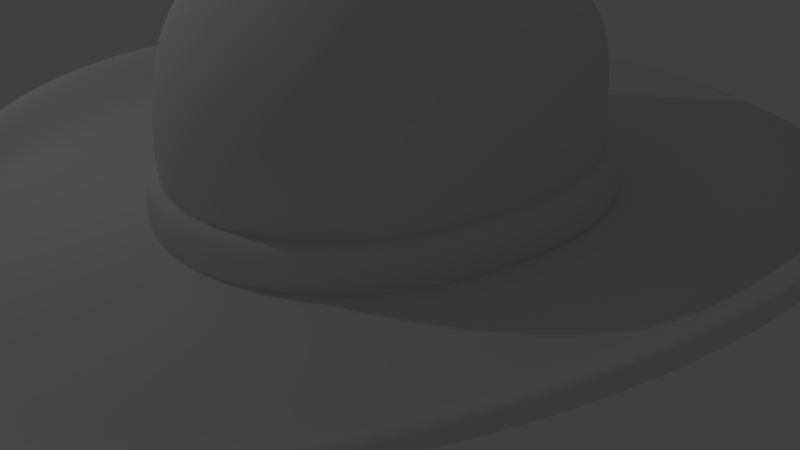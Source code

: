 # Source: cowboy_hat1.blend  (saved by Blender 2.78.0; exported with 4.5.12 LTS)
import bpy
from mathutils import Matrix  # noqa: F401  (used for matrix-valued properties, if any)

bpy.ops.wm.read_factory_settings(use_empty=True)
scene = bpy.context.scene
scene.name = 'Scene'

# ---- collections
col_collection_1 = bpy.data.collections.new('Collection 1'); scene.collection.children.link(col_collection_1)
col_collection_2 = bpy.data.collections.new('Collection 2'); scene.collection.children.link(col_collection_2)
col_collection_2.hide_render = True
col_collection_2.hide_viewport = True

# ---- materials (node trees are filled in below, after node groups)
mat_material = bpy.data.materials.new('Material')
mat_material.alpha_threshold = 0.0
mat_material.use_transparent_shadow = False
mat_material.roughness = 0.5
mat_material.specular_intensity = 0.0
mat_material.line_color = (0.0, 0.0, 0.0, 1.0)

# ---- material node trees

# ---- world
world_world = bpy.data.worlds.new('World'); scene.world = world_world
world_world.color = (0.05088, 0.05088, 0.05088)
world_world.use_sun_shadow = False
world_world.sun_shadow_jitter_overblur = 0.0
world_world.cycles.sampling_method = 'NONE'
world_world.cycles.sample_map_resolution = 256

# ---- cameras
cam_camera = bpy.data.cameras.new('Camera')
cam_camera.clip_end = 100.0
cam_camera.lens = 35.0
cam_camera.sensor_width = 32.0
cam_camera.sensor_height = 18.0
cam_camera.ortho_scale = 7.314
cam_camera.dof.focus_distance = 0.0
cam_camera.dof.aperture_fstop = 128.0

# ---- lights
light_lamp = bpy.data.lights.new('Lamp', 'POINT')
light_lamp.transmission_factor = 0.0
light_lamp.cutoff_distance = 30.0
light_lamp.energy = 100.0
light_lamp.shadow_buffer_clip_start = 1.001
light_lamp.shadow_soft_size = 0.1
light_lamp.shadow_maximum_resolution = 0.006
light_lamp.use_absolute_resolution = True
light_lamp.cycles.use_multiple_importance_sampling = False

# ---- meshes
me_cube = bpy.data.meshes.new('Cube')
me_cube.from_pydata([(-1.957, -1.5, 1.431), (-1.886, -1.482, 2.698), (-2.066, 2.077, 1.531), (-2.066, 2.034, 2.827), (-0.01649, 3.04, 1.545), (-0.01649, 2.976, 2.965), (-0.01541, -2.633, 1.407), (0.004052, -2.566, 2.764), (-2.43, 0.2289, 1.471), (-1.957, -1.5, 1.717), (-2.283, 0.2289, 2.813), (-2.066, 2.077, 1.717), (-1.149, 2.785, 1.498), (-1.125, -2.259, 2.764), (-1.045, 2.785, 2.853), (-1.125, -2.327, 1.426), (-0.00263, 0.1262, 4.457), (0.004052, -2.704, 1.783), (-0.01649, 3.04, 1.783), (-1.119, 2.785, 1.783), (-0.9809, 0.1262, 4.28), (-1.125, -2.397, 1.783), (-2.444, 0.2289, 1.783), (-2.279, -0.5809, 1.469), (0.0007108, -1.284, 4.213), (-2.175, -0.5809, 2.741), (-0.9886, -1.156, 4.075), (-2.279, -0.5809, 1.75), (-2.283, 1.017, 2.891), (-2.416, 1.017, 1.497), (-0.02209, 1.71, 4.077), (-0.9731, 1.584, 4.043), (-2.416, 1.017, 1.75), (-1.614, -1.391, 3.337), (-1.708, 1.82, 3.339), (-1.898, 0.9523, 3.563), (-1.969, 0.1523, 3.649), (-1.898, -0.5853, 3.589), (-1.007, 2.252, 3.451), (-1.017, -1.721, 3.562), (-0.001377, -1.944, 3.634), (-0.01956, 2.417, 3.523), (-0.9767, 0.9611, 4.226), (-0.02209, 0.9545, 4.404), (-0.9857, -0.5741, 4.277), (-0.0006642, -0.6132, 4.435), (-1.957, -1.5, 1.431), (-2.066, 2.077, 1.531), (-0.01649, 3.04, 1.545), (-0.006385, -2.633, 1.407), (-2.43, 0.2289, 1.471), (-1.149, 2.785, 1.498), (-1.125, -2.327, 1.426), (-2.279, -0.5809, 1.469), (-2.416, 1.017, 1.497), (-1.957, -1.5, 0.8148), (-2.066, 2.077, 0.9145), (-0.01649, 3.04, 0.9285), (-0.01541, -2.633, 0.7908), (-2.43, 0.2289, 0.8545), (-1.149, 2.785, 0.881), (-1.125, -2.327, 0.8091), (-2.279, -0.5809, 0.8529), (-2.416, 1.017, 0.8802), (-2.164, -1.611, 1.431), (-2.245, 2.244, 1.531), (0.0002976, 3.221, 1.545), (0.01365, -2.815, 1.407), (-2.71, 0.2147, 1.471), (-1.192, 3.011, 1.498), (-1.227, -2.526, 1.426), (-2.548, -0.6402, 1.469), (-2.681, 1.109, 1.497), (-2.164, -1.611, 0.8148), (-2.245, 2.244, 0.9145), (0.0002976, 3.221, 0.9285), (-0.00581, -2.815, 0.7908), (-2.71, 0.2147, 0.8545), (-1.192, 3.011, 0.881), (-1.227, -2.526, 0.8091), (-2.548, -0.6402, 0.8529), (-2.681, 1.109, 0.8802), (-5.019, 0.3563, 1.644), (-2.06, -4.894, 0.8037), (-2.057, 5.173, 1.169), (0.01287, 0.3651, 1.013), (0.005048, 5.666, 1.171), (-0.002775, -5.322, 0.5599), (-3.782, -3.328, 1.338), (-3.948, 3.636, 1.43), (-2.15, 0.3651, 1.0), (-3.593, 0.3651, 1.014), (-1.069, 0.3651, 1.0), (-2.15, 2.665, 1.0), (-2.15, -2.178, 0.9388), (-4.699, -1.681, 1.576), (-0.9449, -5.274, 0.6208), (-0.9315, 5.598, 1.167), (0.01287, 3.038, 1.0), (0.01287, -2.184, 0.9831), (-3.168, 4.503, 1.223), (-2.89, -4.292, 1.019), (-4.752, 1.995, 1.581), (-1.069, -2.321, 0.9453), (-1.069, 2.852, 1.0), (-3.39, 2.323, 1.014), (-3.268, -1.726, 0.9714), (-4.943, -0.6045, 1.623), (-3.598, 4.086, 1.319), (-3.324, -3.89, 1.194), (-4.379, 2.934, 1.516), (-4.443, 0.3651, 1.138), (-4.25, -2.619, 1.447), (-4.937, 1.185, 1.651), (-3.557, 1.344, 1.014), (-3.147, 3.235, 1.014), (-4.139, 2.151, 1.106), (-3.204, -2.703, 0.9666), (-3.444, -0.7561, 1.014), (-4.139, -1.626, 1.01), (-4.322, -0.6808, 1.074), (-3.846, 3.072, 1.114), (-4.322, 1.258, 1.16), (-3.697, -2.651, 1.015), (-5.139, 0.3694, 1.742), (-2.101, -4.975, 0.8801), (-2.102, 5.286, 1.251), (0.01363, 5.776, 1.256), (0.004074, -5.424, 0.6027), (-3.894, -3.387, 1.429), (-4.024, 3.694, 1.484), (-4.813, -1.715, 1.67), (-0.9753, -5.363, 0.6936), (-0.9656, 5.708, 1.251), (-3.226, 4.619, 1.305), (-2.951, -4.363, 1.097), (-4.86, 2.016, 1.652), (-5.067, -0.6195, 1.718), (-3.637, 4.178, 1.388), (-3.363, -3.993, 1.257), (-4.477, 2.95, 1.579), (-4.376, -2.643, 1.543), (-5.055, 1.203, 1.746), (-5.253, 0.3772, 1.782), (-2.127, -5.108, 0.9197), (-2.173, 5.389, 1.291), (0.009544, 5.927, 1.296), (0.005348, -5.563, 0.6423), (-3.963, -3.492, 1.429), (-4.112, 3.761, 1.523), (-4.907, -1.787, 1.709), (-0.978, -5.507, 0.7333), (-0.9859, 5.847, 1.291), (-3.286, 4.705, 1.345), (-2.977, -4.521, 1.137), (-4.97, 2.044, 1.692), (-5.177, -0.6497, 1.758), (-3.717, 4.244, 1.428), (-3.414, -4.116, 1.253), (-4.587, 2.991, 1.618), (-4.462, -2.719, 1.583), (-5.166, 1.232, 1.786), (-5.263, 0.3772, 1.533), (-2.137, -5.143, 0.6712), (-2.182, 5.389, 1.042), (-0.0001104, 5.927, 1.047), (-0.004307, -5.563, 0.3938), (-3.973, -3.492, 1.22), (-4.122, 3.761, 1.275), (-4.917, -1.787, 1.461), (-0.9876, -5.507, 0.4847), (-0.9956, 5.847, 1.042), (-3.296, 4.705, 1.096), (-2.986, -4.551, 0.8884), (-4.979, 2.044, 1.444), (-5.186, -0.6497, 1.509), (-3.727, 4.244, 1.179), (-3.423, -4.116, 1.004), (-4.596, 2.991, 1.37), (-4.472, -2.719, 1.335), (-5.176, 1.232, 1.537), (-5.15, 0.3645, 1.513), (-2.104, -5.011, 0.7918), (-2.106, 5.293, 1.05), (0.0006926, 5.779, 1.055), (-0.003265, -5.425, 0.5824), (-3.907, -3.391, 1.218), (-4.033, 3.693, 1.27), (-4.82, -1.709, 1.445), (-0.9907, -5.361, 0.6736), (-0.972, 5.703, 1.05), (-3.235, 4.619, 1.101), (-2.962, -4.415, 0.9031), (-4.872, 2.017, 1.429), (-5.071, -0.6217, 1.49), (-3.642, 4.181, 1.179), (-3.409, -3.993, 1.011), (-4.488, 2.946, 1.359), (-4.385, -2.64, 1.326), (-5.065, 1.203, 1.517), (-0.003553, -5.664, 0.487), (-0.9998, -5.592, 0.5779), (-4.169, 3.812, 1.368), (-3.774, 4.297, 1.273), (-5.029, 2.064, 1.537), (-4.642, 3.024, 1.463), (-5.229, 1.251, 1.631), (-4.019, -3.549, 1.313), (-4.525, -2.762, 1.428), (-4.97, -1.819, 1.554), (-5.237, -0.6737, 1.602), (-1.008, 5.953, 1.135), (0.0007212, 6.033, 1.14), (-3.445, -4.188, 1.098), (-5.32, 0.3776, 1.626), (-3.335, 4.771, 1.189), (-2.217, 5.467, 1.136), (-2.16, -5.192, 0.7644), (-3.012, -4.602, 0.9816), (0.01287, 0.3651, 0.8743), (-2.15, 0.3651, 0.8611), (-3.72, 0.3651, 0.8749), (-1.069, 0.3651, 0.8611), (-2.15, 2.665, 0.8611), (-2.15, -2.178, 0.7999), (0.01287, 3.038, 0.8611), (0.01287, -2.184, 0.8442), (-1.069, -2.321, 0.8064), (-1.069, 2.852, 0.8611), (-3.476, 2.323, 0.8749), (-3.476, -1.877, 0.8325), (-4.443, 0.3651, 1.055), (-3.598, 1.344, 0.8749), (-3.354, 3.358, 0.8749), (-4.139, 2.151, 0.9745), (-3.204, -3.092, 0.8488), (-3.598, -0.7561, 0.8749), (-4.139, -1.727, 0.9402), (-4.322, -0.6808, 0.9843), (-3.846, 3.072, 0.9755), (-4.322, 1.258, 1.063), (-3.771, -2.819, 0.9105), (-3.55, -3.348, 1.019), (-3.914, 3.451, 1.247), (-3.951, -2.744, 1.154), (-4.725, 0.3608, 1.356), (-4.617, 1.223, 1.36), (-3.673, 3.779, 1.175), (-4.115, 3.003, 1.258), (-3.531, 3.887, 1.15), (-4.628, -0.6432, 1.311), (-4.451, 2.072, 1.291), (-4.375, -1.707, 1.239), (-0.9485, -4.665, 0.7024), (-2.048, -4.358, 0.8007), (-3.041, -3.761, 0.9492), (-0.0001779, -4.801, 0.7087), (-1.014, -3.629, 0.8585), (0.004941, -3.774, 0.8671), (-2.11, -3.404, 0.9086), (0.009142, 4.054, 1.025), (-0.908, 3.908, 1.023), (-2.035, 3.699, 1.023), (-2.077, 4.636, 1.04), (-0.9689, 4.964, 1.036), (0.007302, 5.057, 1.038), (-3.227, 4.138, 1.076)], [], [(32, 28, 3, 11), (21, 13, 1, 9), (14, 3, 34), (19, 14, 5, 18), (12, 19, 18, 4), (2, 11, 19, 12), (11, 3, 14, 19), (41, 38, 31, 30), (30, 31, 42, 43), (25, 37, 36, 10), (15, 21, 9, 0), (6, 17, 21, 15), (17, 7, 13, 21), (29, 32, 11, 2), (23, 27, 22, 8), (27, 25, 10, 22), (9, 1, 25, 27), (0, 9, 27, 23), (16, 20, 44, 45), (37, 26, 44), (8, 22, 32, 29), (34, 38, 14), (5, 14, 38, 41), (22, 10, 28, 32), (3, 28, 34), (33, 26, 37), (25, 1, 33), (37, 25, 33), (1, 13, 33), (13, 39, 33), (35, 28, 10, 36), (34, 28, 35), (20, 42, 35, 36), (34, 35, 31), (38, 34, 31), (33, 39, 26), (7, 40, 39, 13), (24, 26, 39, 40), (35, 42, 31), (43, 42, 20, 16), (44, 20, 36, 37), (45, 44, 26, 24), (55, 61, 79, 73), (57, 60, 78, 75), (63, 59, 77, 81), (53, 50, 68, 71), (61, 58, 76, 79), (51, 48, 66, 69), (46, 53, 71, 64), (70, 64, 73, 79), (67, 70, 79, 76), (71, 68, 77, 80), (72, 65, 74, 81), (69, 66, 75, 78), (65, 69, 78, 74), (64, 71, 80, 73), (68, 72, 81, 77), (52, 46, 64, 70), (50, 54, 72, 68), (54, 47, 65, 72), (47, 51, 69, 65), (59, 62, 80, 77), (56, 63, 81, 74), (62, 55, 73, 80), (60, 56, 74, 78), (49, 52, 70, 67), (99, 103, 257, 258), (122, 246, 245, 111), (104, 93, 90, 92), (103, 94, 259, 257), (85, 92, 103, 99), (92, 90, 94, 103), (98, 104, 92, 85), (86, 97, 264, 265), (97, 84, 263, 264), (93, 105, 114, 91, 90), (84, 100, 266, 263), (121, 248, 251, 116), (94, 106, 117, 259), (90, 91, 118, 106, 94), (120, 250, 252, 119), (118, 120, 119, 106), (91, 111, 120, 118), (111, 245, 250, 120), (115, 121, 116, 105), (89, 243, 247, 108), (89, 110, 248, 243), (114, 122, 111, 91), (105, 116, 122, 114), (116, 251, 246, 122), (117, 123, 242), (106, 119, 123, 117), (119, 252, 244, 123), (88, 112, 141, 129), (89, 108, 138, 130), (96, 83, 125, 132), (100, 84, 126, 134), (108, 100, 134, 138), (87, 96, 132, 128), (82, 113, 142, 124), (97, 86, 127, 133), (109, 88, 129, 139), (84, 97, 133, 126), (83, 101, 135, 125), (101, 109, 139, 135), (113, 102, 136, 142), (102, 110, 140, 136), (110, 89, 130, 140), (107, 82, 124, 137), (95, 107, 137, 131), (112, 95, 131, 141), (129, 141, 160, 148), (139, 129, 148, 158), (137, 124, 143, 156), (131, 137, 156, 150), (133, 127, 146, 152), (124, 142, 161, 143), (134, 126, 145, 153), (140, 130, 149, 159), (132, 125, 144, 151), (138, 134, 153, 157), (135, 139, 158, 154), (125, 135, 154, 144), (141, 131, 150, 160), (126, 133, 152, 145), (136, 140, 159, 155), (142, 136, 155, 161), (128, 132, 151, 147), (130, 138, 157, 149), (200, 201, 170, 166), (202, 203, 176, 168), (204, 205, 178, 174), (206, 204, 174, 180), (207, 208, 179, 167), (209, 210, 175, 169), (211, 212, 165, 171), (213, 207, 167, 177), (210, 214, 162, 175), (214, 206, 180, 162), (203, 215, 172, 176), (215, 216, 164, 172), (205, 202, 168, 178), (201, 217, 163, 170), (216, 211, 171, 164), (218, 213, 177, 173), (217, 218, 173, 163), (208, 209, 169, 179), (178, 168, 187, 197), (176, 172, 191, 195), (179, 169, 188, 198), (173, 177, 196, 192), (166, 170, 189, 185), (175, 162, 181, 194), (174, 178, 197, 193), (171, 165, 184, 190), (170, 163, 182, 189), (167, 179, 198, 186), (172, 164, 183, 191), (164, 171, 190, 183), (162, 180, 199, 181), (163, 173, 192, 182), (168, 176, 195, 187), (180, 174, 193, 199), (177, 167, 186, 196), (169, 175, 194, 188), (160, 150, 209, 208), (144, 154, 218, 217), (154, 158, 213, 218), (145, 152, 211, 216), (151, 144, 217, 201), (159, 149, 202, 205), (153, 145, 216, 215), (157, 153, 215, 203), (143, 161, 206, 214), (156, 143, 214, 210), (158, 148, 207, 213), (152, 146, 212, 211), (150, 156, 210, 209), (148, 160, 208, 207), (161, 155, 204, 206), (155, 159, 205, 204), (149, 157, 203, 202), (147, 151, 201, 200), (226, 185, 189, 227), (241, 196, 186, 198), (240, 231, 181, 199), (228, 222, 220, 223), (227, 189, 182, 224), (219, 226, 227, 222), (222, 227, 224, 220), (225, 219, 222, 228), (184, 225, 228, 190), (190, 228, 223, 183), (223, 220, 221, 232, 229), (183, 223, 229, 233, 191), (239, 234, 193, 197), (224, 182, 192, 235, 230), (220, 224, 230, 236, 221), (238, 237, 188, 194), (236, 230, 237, 238), (221, 236, 238, 231), (231, 238, 194, 181), (233, 229, 234, 239), (191, 233, 239, 195), (195, 239, 197, 187), (232, 221, 231, 240), (229, 232, 240, 234), (234, 240, 199, 193), (235, 192, 196, 241), (230, 235, 241, 237), (237, 241, 198, 188), (100, 108, 249, 266), (115, 249, 247, 121), (109, 242, 88), (242, 109, 101, 255), (88, 242, 244, 112), (244, 252, 95, 112), (246, 251, 102, 113), (244, 242, 123), (243, 248, 121), (247, 249, 108), (250, 245, 82, 107), (252, 250, 107, 95), (251, 248, 110, 102), (245, 246, 113, 82), (247, 243, 121), (254, 255, 101, 83), (253, 254, 83, 96), (256, 253, 96, 87), (255, 117, 242), (257, 259, 254, 253), (258, 257, 253, 256), (259, 117, 255, 254), (262, 115, 105, 93), (260, 261, 104, 98), (261, 262, 93, 104), (266, 249, 115), (263, 266, 115, 262), (265, 264, 261, 260), (264, 263, 262, 261)])
me_cube.polygons.foreach_set('use_smooth', [1, 1, 1, 1, 1, 1, 1, 1, 1, 1, 1, 1, 1, 1, 1, 1, 1, 1, 1, 1, 1, 1, 1, 1, 1, 1, 1, 1, 1, 1, 1, 1, 1, 1, 1, 1, 1, 1, 1, 1, 1, 1, 0, 0, 0, 1, 0, 1, 1, 1, 1, 1, 1, 1, 1, 1, 1, 1, 1, 1, 1, 0, 0, 0, 0, 1, 1, 1, 1, 1, 1, 1, 1, 1, 1, 1, 1, 1, 1, 1, 1, 1, 1, 1, 1, 1, 1, 1, 1, 1, 1, 1, 1, 1, 1, 1, 1, 1, 1, 1, 1, 1, 1, 1, 1, 1, 1, 1, 1, 1, 1, 1, 1, 1, 1, 1, 1, 1, 1, 1, 1, 1, 1, 1, 1, 1, 1, 1, 1, 1, 1, 1, 1, 1, 1, 1, 1, 1, 1, 1, 1, 1, 1, 1, 1, 1, 1, 1, 1, 1, 1, 1, 1, 1, 1, 1, 1, 1, 1, 1, 1, 1, 1, 1, 1, 1, 1, 1, 1, 1, 1, 1, 1, 1, 1, 1, 1, 1, 1, 1, 1, 1, 1, 1, 1, 1, 1, 1, 1, 1, 1, 1, 1, 1, 1, 1, 1, 1, 1, 1, 1, 1, 1, 1, 1, 1, 1, 1, 1, 1, 1, 1, 1, 1, 1, 1, 1, 1, 1, 1, 1, 1, 1, 1, 1, 1, 1, 1, 1, 1, 1, 1, 1, 1, 1, 1, 1, 1, 1, 1])
_uv = me_cube.uv_layers.new(name='UVMap')
_uv.uv.foreach_set('vector', [0.9657, 0.3749, 0.8466, 0.3712, 0.8543, 0.2626, 0.97, 0.2592, 0.9424, 0.7666, 0.842, 0.7524, 0.856, 0.6389, 0.9587, 0.6427, 0.6138, 0.8173, 0.5282, 0.713, 0.5918, 0.687, 0.9629, 0.1359, 0.851, 0.1303, 0.8372, 0.02129, 0.9608, 0.01766, 0.9928, 0.1384, 0.9629, 0.1359, 0.9608, 0.01766, 0.9856, 0.01721, 0.9895, 0.2593, 0.97, 0.2592, 0.9629, 0.1359, 0.9928, 0.1384, 0.97, 0.2592, 0.8543, 0.2626, 0.851, 0.1303, 0.9629, 0.1359, 0.7472, 0.7926, 0.6551, 0.7441, 0.6926, 0.6641, 0.7824, 0.7036, 0.7824, 0.7036, 0.6926, 0.6641, 0.7062, 0.6026, 0.8062, 0.6167, 0.5212, 0.4292, 0.6111, 0.4473, 0.6031, 0.5173, 0.5124, 0.5175, 0.9797, 0.7654, 0.9424, 0.7666, 0.9587, 0.6427, 0.9882, 0.6446, 0.9758, 0.8847, 0.9355, 0.8845, 0.9424, 0.7666, 0.9797, 0.7654, 0.9355, 0.8845, 0.8318, 0.8728, 0.842, 0.7524, 0.9424, 0.7666, 0.992, 0.3753, 0.9657, 0.3749, 0.97, 0.2592, 0.9895, 0.2593, 0.9896, 0.5432, 0.9604, 0.5418, 0.9604, 0.4563, 0.9928, 0.4574, 0.9604, 0.5418, 0.8565, 0.5396, 0.8523, 0.4537, 0.9604, 0.4563, 0.9587, 0.6427, 0.856, 0.6389, 0.8565, 0.5396, 0.9604, 0.5418, 0.9882, 0.6446, 0.9587, 0.6427, 0.9604, 0.5418, 0.9896, 0.5432, 0.8156, 0.5268, 0.715, 0.5217, 0.7173, 0.4546, 0.8156, 0.4462, 0.6111, 0.4473, 0.7092, 0.3969, 0.7173, 0.4546, 0.9928, 0.4574, 0.9604, 0.4563, 0.9657, 0.3749, 0.992, 0.3753, 0.5918, 0.687, 0.6551, 0.7441, 0.6138, 0.8173, 0.7127, 0.869, 0.6138, 0.8173, 0.6551, 0.7441, 0.7472, 0.7926, 0.9604, 0.4563, 0.8523, 0.4537, 0.8466, 0.3712, 0.9657, 0.3749, 0.5282, 0.713, 0.5168, 0.6022, 0.5918, 0.687, 0.6201, 0.3615, 0.7092, 0.3969, 0.6111, 0.4473, 0.5212, 0.4292, 0.5542, 0.3322, 0.6201, 0.3615, 0.6111, 0.4473, 0.5212, 0.4292, 0.6201, 0.3615, 0.5542, 0.3322, 0.63, 0.2438, 0.6201, 0.3615, 0.63, 0.2438, 0.6832, 0.3282, 0.6201, 0.3615, 0.5962, 0.5951, 0.5168, 0.6022, 0.5124, 0.5175, 0.6031, 0.5173, 0.5918, 0.687, 0.5168, 0.6022, 0.5962, 0.5951, 0.715, 0.5217, 0.7062, 0.6026, 0.5962, 0.5951, 0.6031, 0.5173, 0.5918, 0.687, 0.5962, 0.5951, 0.6926, 0.6641, 0.6551, 0.7441, 0.5918, 0.687, 0.6926, 0.6641, 0.6201, 0.3615, 0.6832, 0.3282, 0.7092, 0.3969, 0.7321, 0.179, 0.7763, 0.2823, 0.6832, 0.3282, 0.63, 0.2438, 0.8046, 0.3708, 0.7092, 0.3969, 0.6832, 0.3282, 0.7763, 0.2823, 0.5962, 0.5951, 0.7062, 0.6026, 0.6926, 0.6641, 0.8062, 0.6167, 0.7062, 0.6026, 0.715, 0.5217, 0.8156, 0.5268, 0.7173, 0.4546, 0.715, 0.5217, 0.6031, 0.5173, 0.6111, 0.4473, 0.8156, 0.4462, 0.7173, 0.4546, 0.7092, 0.3969, 0.8046, 0.3708, 0.51, 0.9684, 0.4348, 0.9647, 0.4342, 0.9515, 0.5119, 0.9531, 0.9591, 0.9757, 0.8682, 0.9742, 0.8729, 0.9578, 0.9637, 0.9613, 0.6996, 0.9746, 0.6397, 0.9757, 0.6404, 0.9553, 0.7022, 0.9545, 0.5795, 0.8921, 0.6408, 0.8908, 0.6416, 0.9114, 0.5813, 0.9116, 0.4348, 0.9647, 0.3606, 0.9671, 0.3564, 0.9553, 0.4342, 0.9515, 0.8699, 0.8971, 0.9603, 0.8953, 0.965, 0.9093, 0.874, 0.9139, 0.5119, 0.899, 0.5795, 0.8921, 0.5813, 0.9116, 0.5138, 0.9142, 0.4361, 0.9151, 0.5138, 0.9142, 0.5119, 0.9531, 0.4342, 0.9515, 0.3567, 0.9111, 0.4361, 0.9151, 0.4342, 0.9515, 0.3564, 0.9553, 0.5813, 0.9116, 0.6416, 0.9114, 0.6404, 0.9553, 0.58, 0.9547, 0.704, 0.911, 0.7851, 0.9113, 0.7842, 0.953, 0.7022, 0.9545, 0.874, 0.9139, 0.965, 0.9093, 0.9637, 0.9613, 0.8729, 0.9578, 0.7851, 0.9113, 0.874, 0.9139, 0.8729, 0.9578, 0.7842, 0.953, 0.5138, 0.9142, 0.5813, 0.9116, 0.58, 0.9547, 0.5119, 0.9531, 0.6416, 0.9114, 0.704, 0.911, 0.7022, 0.9545, 0.6404, 0.9553, 0.4369, 0.9018, 0.5119, 0.899, 0.5138, 0.9142, 0.4361, 0.9151, 0.6408, 0.8908, 0.7011, 0.891, 0.704, 0.911, 0.6416, 0.9114, 0.7011, 0.891, 0.7835, 0.8944, 0.7851, 0.9113, 0.704, 0.911, 0.7835, 0.8944, 0.8699, 0.8971, 0.874, 0.9139, 0.7851, 0.9113, 0.6397, 0.9757, 0.5783, 0.9745, 0.58, 0.9547, 0.6404, 0.9553, 0.7821, 0.97, 0.6996, 0.9746, 0.7022, 0.9545, 0.7842, 0.953, 0.5783, 0.9745, 0.51, 0.9684, 0.5119, 0.9531, 0.58, 0.9547, 0.8682, 0.9742, 0.7821, 0.97, 0.7842, 0.953, 0.8729, 0.9578, 0.3611, 0.8989, 0.4369, 0.9018, 0.4361, 0.9151, 0.3567, 0.9111, 0.2128, 9.5e-05, 0.2063, 0.06339, 0.1303, 0.06306, 0.1189, 0.003949, 0.407, 0.2477, 0.4051, 0.2675, 0.3574, 0.2722, 0.3576, 0.2527, 0.5032, 0.06793, 0.4894, 0.1287, 0.3598, 0.1245, 0.3608, 0.06273, 0.2063, 0.06339, 0.216, 0.1249, 0.1463, 0.1255, 0.1303, 0.06306, 0.3619, 9.345e-05, 0.3608, 0.06273, 0.2063, 0.06339, 0.2128, 9.5e-05, 0.3608, 0.06273, 0.3598, 0.1245, 0.216, 0.1249, 0.2063, 0.06339, 0.5176, 0.006072, 0.5032, 0.06793, 0.3608, 0.06273, 0.3619, 9.345e-05, 0.671, 0.02083, 0.6605, 0.073, 0.6239, 0.07137, 0.6351, 0.01632, 0.6605, 0.073, 0.6313, 0.1339, 0.6003, 0.1321, 0.6239, 0.07137, 0.4894, 0.1287, 0.4671, 0.1968, 0.4127, 0.2046, 0.3585, 0.2054, 0.3598, 0.1245, 0.6313, 0.1339, 0.5893, 0.1939, 0.5672, 0.1935, 0.6003, 0.1321, 0.5072, 0.2241, 0.5035, 0.2408, 0.452, 0.2578, 0.4563, 0.238, 0.216, 0.1249, 0.2429, 0.1869, 0.1885, 0.185, 0.1463, 0.1255, 0.3598, 0.1245, 0.3585, 0.2054, 0.2967, 0.1966, 0.2429, 0.1869, 0.216, 0.1249, 0.3005, 0.245, 0.3023, 0.2662, 0.2444, 0.2518, 0.2494, 0.2341, 0.2967, 0.1966, 0.3005, 0.245, 0.2494, 0.2341, 0.2429, 0.1869, 0.3585, 0.2054, 0.3576, 0.2527, 0.3005, 0.245, 0.2967, 0.1966, 0.3576, 0.2527, 0.3574, 0.2722, 0.3023, 0.2662, 0.3005, 0.245, 0.5181, 0.1858, 0.5072, 0.2241, 0.4563, 0.238, 0.4671, 0.1968, 0.5404, 0.2385, 0.5283, 0.2308, 0.5462, 0.2174, 0.5654, 0.2183, 0.5404, 0.2385, 0.5011, 0.2614, 0.5035, 0.2408, 0.5283, 0.2308, 0.4127, 0.2046, 0.407, 0.2477, 0.3576, 0.2527, 0.3585, 0.2054, 0.4671, 0.1968, 0.4563, 0.238, 0.407, 0.2477, 0.4127, 0.2046, 0.4563, 0.238, 0.452, 0.2578, 0.4051, 0.2675, 0.407, 0.2477, 0.1885, 0.185, 0.1925, 0.2126, 0.1545, 0.2059, 0.2429, 0.1869, 0.2494, 0.2341, 0.1925, 0.2126, 0.1885, 0.185, 0.2494, 0.2341, 0.2444, 0.2518, 0.1873, 0.2287, 0.1925, 0.2126, 0.1527, 0.227, 0.1924, 0.2523, 0.1909, 0.2611, 0.1493, 0.2352, 0.5404, 0.2385, 0.5654, 0.2183, 0.5712, 0.222, 0.5437, 0.2436, 0.03484, 0.06509, 0.05941, 0.1273, 0.05393, 0.1312, 0.02875, 0.06815, 0.5893, 0.1939, 0.6313, 0.1339, 0.6386, 0.1377, 0.5966, 0.1987, 0.5654, 0.2183, 0.5893, 0.1939, 0.5966, 0.1987, 0.5712, 0.222, 0.02556, 0.01162, 0.03484, 0.06509, 0.02875, 0.06815, 0.01908, 0.01221, 0.3573, 0.2949, 0.4031, 0.2912, 0.404, 0.2995, 0.358, 0.3035, 0.6605, 0.073, 0.671, 0.02083, 0.6789, 0.02145, 0.6679, 0.07603, 0.1212, 0.2012, 0.1527, 0.227, 0.1493, 0.2352, 0.1153, 0.2075, 0.6313, 0.1339, 0.6605, 0.073, 0.6679, 0.07603, 0.6386, 0.1377, 0.05941, 0.1273, 0.09317, 0.1736, 0.08764, 0.1789, 0.05393, 0.1312, 0.09317, 0.1736, 0.1212, 0.2012, 0.1153, 0.2075, 0.08764, 0.1789, 0.4031, 0.2912, 0.4485, 0.2812, 0.4496, 0.2885, 0.404, 0.2995, 0.4485, 0.2812, 0.5011, 0.2614, 0.502, 0.2678, 0.4496, 0.2885, 0.5011, 0.2614, 0.5404, 0.2385, 0.5437, 0.2436, 0.502, 0.2678, 0.3039, 0.2907, 0.3573, 0.2949, 0.358, 0.3035, 0.303, 0.2993, 0.2447, 0.2772, 0.3039, 0.2907, 0.303, 0.2993, 0.2426, 0.2853, 0.1924, 0.2523, 0.2447, 0.2772, 0.2426, 0.2853, 0.1909, 0.2611, 0.1493, 0.2352, 0.1909, 0.2611, 0.1867, 0.2665, 0.1435, 0.2392, 0.1153, 0.2075, 0.1493, 0.2352, 0.1435, 0.2392, 0.108, 0.2101, 0.303, 0.2993, 0.358, 0.3035, 0.3584, 0.3102, 0.3013, 0.3058, 0.2426, 0.2853, 0.303, 0.2993, 0.3013, 0.3058, 0.2387, 0.291, 0.6679, 0.07603, 0.6789, 0.02145, 0.6876, 0.02283, 0.6759, 0.07812, 0.358, 0.3035, 0.404, 0.2995, 0.4055, 0.3061, 0.3584, 0.3102, 0.5966, 0.1987, 0.6386, 0.1377, 0.6444, 0.1423, 0.6015, 0.2028, 0.502, 0.2678, 0.5437, 0.2436, 0.5473, 0.249, 0.5042, 0.2743, 0.02875, 0.06815, 0.05393, 0.1312, 0.04636, 0.1337, 0.02024, 0.06946, 0.5712, 0.222, 0.5966, 0.1987, 0.6015, 0.2028, 0.5748, 0.2271, 0.08764, 0.1789, 0.1153, 0.2075, 0.108, 0.2101, 0.07957, 0.1813, 0.05393, 0.1312, 0.08764, 0.1789, 0.07957, 0.1813, 0.04636, 0.1337, 0.1909, 0.2611, 0.2426, 0.2853, 0.2387, 0.291, 0.1867, 0.2665, 0.6386, 0.1377, 0.6679, 0.07603, 0.6759, 0.07812, 0.6444, 0.1423, 0.4496, 0.2885, 0.502, 0.2678, 0.5042, 0.2743, 0.451, 0.2951, 0.404, 0.2995, 0.4496, 0.2885, 0.451, 0.2951, 0.4055, 0.3061, 0.01908, 0.01221, 0.02875, 0.06815, 0.02024, 0.06946, 0.01073, 0.01329, 0.5437, 0.2436, 0.5712, 0.222, 0.5748, 0.2271, 0.5473, 0.249, 0.3006, 0.9999, 0.2441, 0.9899, 0.2465, 0.9831, 0.302, 0.9921, 0.07126, 0.4475, 0.09529, 0.4207, 0.1003, 0.4252, 0.07638, 0.4517, 0.01936, 0.5454, 0.04275, 0.4914, 0.04813, 0.4944, 0.0252, 0.5473, 0.005418, 0.5915, 0.01936, 0.5454, 0.0252, 0.5473, 0.01146, 0.5929, 0.07092, 0.8659, 0.04249, 0.8204, 0.04826, 0.8172, 0.07634, 0.8617, 0.01747, 0.7662, 0.003771, 0.701, 0.009747, 0.6995, 0.02341, 0.7639, 0.2523, 0.327, 0.309, 0.3202, 0.3094, 0.3281, 0.2537, 0.3348, 0.1041, 0.9026, 0.07092, 0.8659, 0.07634, 0.8617, 0.1084, 0.8973, 0.003771, 0.701, 9.345e-05, 0.6413, 0.006343, 0.6415, 0.009747, 0.6995, 9.345e-05, 0.6413, 0.005418, 0.5915, 0.01146, 0.5929, 0.006343, 0.6415, 0.09529, 0.4207, 0.1219, 0.3947, 0.126, 0.4002, 0.1003, 0.4252, 0.1219, 0.3947, 0.1849, 0.3552, 0.1881, 0.3616, 0.126, 0.4002, 0.04275, 0.4914, 0.07126, 0.4475, 0.07638, 0.4517, 0.04813, 0.4944, 0.2441, 0.9899, 0.1796, 0.9642, 0.1831, 0.9579, 0.2465, 0.9831, 0.1849, 0.3552, 0.2523, 0.327, 0.2537, 0.3348, 0.1881, 0.3616, 0.1325, 0.931, 0.1041, 0.9026, 0.1084, 0.8973, 0.1366, 0.9252, 0.1796, 0.9642, 0.1325, 0.931, 0.1366, 0.9252, 0.1831, 0.9579, 0.04249, 0.8204, 0.01747, 0.7662, 0.02341, 0.7639, 0.04826, 0.8172, 0.04813, 0.4944, 0.07638, 0.4517, 0.08127, 0.4557, 0.05418, 0.497, 0.1003, 0.4252, 0.126, 0.4002, 0.1293, 0.4052, 0.1049, 0.429, 0.04826, 0.8172, 0.02341, 0.7639, 0.02905, 0.7596, 0.05327, 0.8128, 0.1366, 0.9252, 0.1084, 0.8973, 0.1113, 0.8902, 0.1379, 0.9174, 0.302, 0.9921, 0.2465, 0.9831, 0.2471, 0.9697, 0.3028, 0.9786, 0.009747, 0.6995, 0.006343, 0.6415, 0.01282, 0.6423, 0.01636, 0.6981, 0.0252, 0.5473, 0.04813, 0.4944, 0.05418, 0.497, 0.0313, 0.549, 0.2537, 0.3348, 0.3094, 0.3281, 0.3098, 0.3364, 0.2552, 0.3428, 0.2465, 0.9831, 0.1831, 0.9579, 0.1856, 0.948, 0.2471, 0.9697, 0.07634, 0.8617, 0.04826, 0.8172, 0.05327, 0.8128, 0.08003, 0.8559, 0.126, 0.4002, 0.1881, 0.3616, 0.1924, 0.367, 0.1293, 0.4052, 0.1881, 0.3616, 0.2537, 0.3348, 0.2552, 0.3428, 0.1924, 0.367, 0.006343, 0.6415, 0.01146, 0.5929, 0.01792, 0.5948, 0.01282, 0.6423, 0.1831, 0.9579, 0.1366, 0.9252, 0.1379, 0.9174, 0.1856, 0.948, 0.07638, 0.4517, 0.1003, 0.4252, 0.1049, 0.429, 0.08127, 0.4557, 0.01146, 0.5929, 0.0252, 0.5473, 0.0313, 0.549, 0.01792, 0.5948, 0.1084, 0.8973, 0.07634, 0.8617, 0.08003, 0.8559, 0.1113, 0.8902, 0.02341, 0.7639, 0.009747, 0.6995, 0.01636, 0.6981, 0.02905, 0.7596, 0.1867, 0.2665, 0.2387, 0.291, 0.2344, 0.2995, 0.1806, 0.2743, 0.04636, 0.1337, 0.07957, 0.1813, 0.06997, 0.1852, 0.03662, 0.137, 0.07957, 0.1813, 0.108, 0.2101, 0.09892, 0.2141, 0.06997, 0.1852, 0.6444, 0.1423, 0.6759, 0.07812, 0.686, 0.08154, 0.6531, 0.1476, 0.02024, 0.06946, 0.04636, 0.1337, 0.03662, 0.137, 0.01019, 0.07153, 0.5042, 0.2743, 0.5473, 0.249, 0.554, 0.2559, 0.5093, 0.2823, 0.6015, 0.2028, 0.6444, 0.1423, 0.6531, 0.1476, 0.6096, 0.2086, 0.5748, 0.2271, 0.6015, 0.2028, 0.6096, 0.2086, 0.5822, 0.2336, 0.3584, 0.3102, 0.4055, 0.3061, 0.4079, 0.3153, 0.3584, 0.32, 0.3013, 0.3058, 0.3584, 0.3102, 0.3584, 0.32, 0.2987, 0.3151, 0.108, 0.2101, 0.1435, 0.2392, 0.1361, 0.2454, 0.09892, 0.2141, 0.6759, 0.07812, 0.6876, 0.02283, 0.6982, 0.02519, 0.686, 0.08154, 0.2387, 0.291, 0.3013, 0.3058, 0.2987, 0.3151, 0.2344, 0.2995, 0.1435, 0.2392, 0.1867, 0.2665, 0.1806, 0.2743, 0.1361, 0.2454, 0.4055, 0.3061, 0.451, 0.2951, 0.4547, 0.304, 0.4079, 0.3153, 0.451, 0.2951, 0.5042, 0.2743, 0.5093, 0.2823, 0.4547, 0.304, 0.5473, 0.249, 0.5748, 0.2271, 0.5822, 0.2336, 0.554, 0.2559, 0.01073, 0.01329, 0.02024, 0.06946, 0.01019, 0.07153, 9.345e-05, 0.01444, 0.3114, 0.7926, 0.3028, 0.9786, 0.2471, 0.9697, 0.2494, 0.7986, 0.09527, 0.822, 0.1113, 0.8902, 0.08003, 0.8559, 0.05327, 0.8128, 0.06731, 0.593, 0.06027, 0.6433, 0.01282, 0.6423, 0.01792, 0.5948, 0.2526, 0.5041, 0.2522, 0.6456, 0.1907, 0.6449, 0.1915, 0.5149, 0.2494, 0.7986, 0.2471, 0.9697, 0.1856, 0.948, 0.1879, 0.7889, 0.314, 0.6462, 0.3114, 0.7926, 0.2494, 0.7986, 0.2522, 0.6456, 0.2522, 0.6456, 0.2494, 0.7986, 0.1879, 0.7889, 0.1907, 0.6449, 0.314, 0.4929, 0.314, 0.6462, 0.2522, 0.6456, 0.2526, 0.5041, 0.3098, 0.3364, 0.314, 0.4929, 0.2526, 0.5041, 0.2552, 0.3428, 0.2552, 0.3428, 0.2526, 0.5041, 0.1915, 0.5149, 0.1924, 0.367, 0.1915, 0.5149, 0.1907, 0.6449, 0.1021, 0.6438, 0.1096, 0.5889, 0.1171, 0.5342, 0.1924, 0.367, 0.1915, 0.5149, 0.1171, 0.5342, 0.124, 0.477, 0.1293, 0.4052, 0.09613, 0.4925, 0.07976, 0.5433, 0.0313, 0.549, 0.05418, 0.497, 0.1879, 0.7889, 0.1856, 0.948, 0.1379, 0.9174, 0.1266, 0.8387, 0.1139, 0.7699, 0.1907, 0.6449, 0.1879, 0.7889, 0.1139, 0.7699, 0.1081, 0.7068, 0.1021, 0.6438, 0.06706, 0.702, 0.07656, 0.7605, 0.02905, 0.7596, 0.01636, 0.6981, 0.1081, 0.7068, 0.1139, 0.7699, 0.07656, 0.7605, 0.06706, 0.702, 0.1021, 0.6438, 0.1081, 0.7068, 0.06706, 0.702, 0.06027, 0.6433, 0.06027, 0.6433, 0.06706, 0.702, 0.01636, 0.6981, 0.01282, 0.6423, 0.124, 0.477, 0.1171, 0.5342, 0.07976, 0.5433, 0.09613, 0.4925, 0.1293, 0.4052, 0.124, 0.477, 0.09613, 0.4925, 0.1049, 0.429, 0.1049, 0.429, 0.09613, 0.4925, 0.05418, 0.497, 0.08127, 0.4557, 0.1096, 0.5889, 0.1021, 0.6438, 0.06027, 0.6433, 0.06731, 0.593, 0.1171, 0.5342, 0.1096, 0.5889, 0.06731, 0.593, 0.07976, 0.5433, 0.07976, 0.5433, 0.06731, 0.593, 0.01792, 0.5948, 0.0313, 0.549, 0.1266, 0.8387, 0.1379, 0.9174, 0.1113, 0.8902, 0.09527, 0.822, 0.1139, 0.7699, 0.1266, 0.8387, 0.09527, 0.822, 0.07656, 0.7605, 0.07656, 0.7605, 0.09527, 0.822, 0.05327, 0.8128, 0.02905, 0.7596, 0.5893, 0.1939, 0.5654, 0.2183, 0.5527, 0.21, 0.5672, 0.1935, 0.5181, 0.1858, 0.5527, 0.21, 0.5462, 0.2174, 0.5072, 0.2241, 0.1212, 0.2012, 0.1545, 0.2059, 0.1527, 0.227, 0.1545, 0.2059, 0.1212, 0.2012, 0.09317, 0.1736, 0.129, 0.1798, 0.1527, 0.227, 0.1545, 0.2059, 0.1873, 0.2287, 0.1924, 0.2523, 0.1873, 0.2287, 0.2444, 0.2518, 0.2447, 0.2772, 0.1924, 0.2523, 0.4051, 0.2675, 0.452, 0.2578, 0.4485, 0.2812, 0.4031, 0.2912, 0.1873, 0.2287, 0.1545, 0.2059, 0.1925, 0.2126, 0.5283, 0.2308, 0.5035, 0.2408, 0.5072, 0.2241, 0.5462, 0.2174, 0.5527, 0.21, 0.5654, 0.2183, 0.3023, 0.2662, 0.3574, 0.2722, 0.3573, 0.2949, 0.3039, 0.2907, 0.2444, 0.2518, 0.3023, 0.2662, 0.3039, 0.2907, 0.2447, 0.2772, 0.452, 0.2578, 0.5035, 0.2408, 0.5011, 0.2614, 0.4485, 0.2812, 0.3574, 0.2722, 0.4051, 0.2675, 0.4031, 0.2912, 0.3573, 0.2949, 0.5462, 0.2174, 0.5283, 0.2308, 0.5072, 0.2241, 0.08951, 0.1264, 0.129, 0.1798, 0.09317, 0.1736, 0.05941, 0.1273, 0.06656, 0.06415, 0.08951, 0.1264, 0.05941, 0.1273, 0.03484, 0.06509, 0.05756, 0.008406, 0.06656, 0.06415, 0.03484, 0.06509, 0.02556, 0.01162, 0.129, 0.1798, 0.1885, 0.185, 0.1545, 0.2059, 0.1303, 0.06306, 0.1463, 0.1255, 0.08951, 0.1264, 0.06656, 0.06415, 0.1189, 0.003949, 0.1303, 0.06306, 0.06656, 0.06415, 0.05756, 0.008406, 0.1463, 0.1255, 0.1885, 0.185, 0.129, 0.1798, 0.08951, 0.1264, 0.5478, 0.1257, 0.5181, 0.1858, 0.4671, 0.1968, 0.4894, 0.1287, 0.5769, 0.01059, 0.5642, 0.06277, 0.5032, 0.06793, 0.5176, 0.006072, 0.5642, 0.06277, 0.5478, 0.1257, 0.4894, 0.1287, 0.5032, 0.06793, 0.5672, 0.1935, 0.5527, 0.21, 0.5181, 0.1858, 0.6003, 0.1321, 0.5672, 0.1935, 0.5181, 0.1858, 0.5478, 0.1257, 0.6351, 0.01632, 0.6239, 0.07137, 0.5642, 0.06277, 0.5769, 0.01059, 0.6239, 0.07137, 0.6003, 0.1321, 0.5478, 0.1257, 0.5642, 0.06277])
me_cube.materials.append(mat_material)
me_cube.use_remesh_preserve_volume = False
me_cube.use_remesh_preserve_attributes = False
me_cube.use_mirror_vertex_groups = False
me_cube.update()
me_cube_003 = bpy.data.meshes.new('Cube.003')
me_cube_003.from_pydata([(-5.019, 0.3563, 1.644), (-2.06, -4.929, 0.8037), (-2.057, 5.173, 1.169), (0.01287, 0.3651, 1.013), (0.005048, 5.666, 1.171), (-0.002775, -5.322, 0.5599), (-3.782, -3.328, 1.338), (-3.948, 3.636, 1.43), (-2.15, 0.3651, 1.0), (-3.593, 0.3651, 1.014), (-1.069, 0.3651, 1.0), (-2.15, 2.665, 1.0), (-2.15, -2.178, 0.9388), (-4.699, -1.681, 1.576), (-0.9449, -5.274, 0.6208), (-0.9315, 5.598, 1.167), (0.01287, 3.038, 1.0), (0.01287, -2.184, 0.9831), (-3.168, 4.503, 1.223), (-2.89, -4.376, 0.9681), (-4.752, 1.995, 1.581), (-1.069, -2.321, 0.9453), (-1.069, 2.852, 1.0), (-3.39, 2.323, 1.014), (-3.268, -1.726, 0.9714), (-4.943, -0.6045, 1.623), (-3.598, 4.086, 1.319), (-3.324, -3.89, 1.194), (-4.379, 2.934, 1.516), (-4.443, 0.3651, 1.138), (-4.25, -2.619, 1.447), (-4.937, 1.185, 1.651), (-3.557, 1.344, 1.014), (-3.147, 3.235, 1.014), (-4.139, 2.151, 1.106), (-3.204, -2.703, 0.9666), (-3.444, -0.7561, 1.014), (-4.139, -1.626, 1.01), (-4.322, -0.6808, 1.074), (-3.846, 3.072, 1.114), (-4.322, 1.258, 1.16), (-3.697, -2.651, 1.015), (-5.139, 0.3694, 1.742), (-2.101, -5.01, 0.8801), (-2.102, 5.286, 1.251), (0.01363, 5.776, 1.256), (0.004074, -5.424, 0.6027), (-3.903, -3.387, 1.429), (-4.024, 3.694, 1.484), (-4.813, -1.715, 1.67), (-0.9753, -5.363, 0.6936), (-0.9656, 5.708, 1.251), (-3.226, 4.619, 1.305), (-2.951, -4.466, 1.046), (-4.86, 2.016, 1.652), (-5.067, -0.6195, 1.718), (-3.637, 4.178, 1.388), (-3.404, -3.993, 1.28), (-4.477, 2.95, 1.579), (-4.376, -2.643, 1.543), (-5.055, 1.203, 1.746), (-5.253, 0.3772, 1.782), (-2.127, -5.143, 0.9197), (-2.173, 5.389, 1.291), (0.009544, 5.927, 1.296), (0.005348, -5.563, 0.6423), (-3.963, -3.492, 1.469), (-4.112, 3.761, 1.523), (-4.907, -1.787, 1.709), (-0.978, -5.507, 0.7333), (-0.9859, 5.847, 1.291), (-3.286, 4.705, 1.345), (-2.977, -4.605, 1.086), (-4.97, 2.044, 1.692), (-5.177, -0.6497, 1.758), (-3.717, 4.244, 1.428), (-3.454, -4.116, 1.253), (-4.587, 2.991, 1.618), (-4.462, -2.719, 1.583), (-5.166, 1.232, 1.786), (-5.263, 0.3772, 1.533), (-2.137, -5.143, 0.6712), (-2.182, 5.389, 1.042), (-0.0001104, 5.927, 1.047), (-0.004307, -5.563, 0.3938), (-3.973, -3.492, 1.22), (-4.122, 3.761, 1.275), (-4.917, -1.787, 1.461), (-0.9876, -5.507, 0.4847), (-0.9956, 5.847, 1.042), (-3.296, 4.705, 1.096), (-2.986, -4.605, 0.8376), (-4.979, 2.044, 1.444), (-5.186, -0.6497, 1.509), (-3.727, 4.244, 1.179), (-3.464, -4.116, 1.004), (-4.596, 2.991, 1.37), (-4.472, -2.719, 1.335), (-5.176, 1.232, 1.537), (-5.15, 0.3645, 1.513), (-2.104, -5.011, 0.7918), (-2.106, 5.293, 1.05), (0.0006926, 5.779, 1.055), (-0.003265, -5.425, 0.5824), (-3.907, -3.391, 1.218), (-4.033, 3.693, 1.27), (-4.82, -1.709, 1.445), (-0.9907, -5.361, 0.6736), (-0.972, 5.703, 1.05), (-3.235, 4.619, 1.101), (-2.962, -4.468, 0.8523), (-4.872, 2.017, 1.429), (-5.071, -0.6217, 1.49), (-3.642, 4.181, 1.179), (-3.409, -3.993, 1.011), (-4.488, 2.946, 1.359), (-4.385, -2.64, 1.326), (-5.065, 1.203, 1.517), (-0.003553, -5.664, 0.487), (-0.9998, -5.592, 0.5779), (-4.169, 3.812, 1.368), (-3.774, 4.297, 1.273), (-5.029, 2.064, 1.537), (-4.642, 3.024, 1.463), (-5.229, 1.251, 1.631), (-4.019, -3.549, 1.313), (-4.525, -2.762, 1.428), (-4.97, -1.819, 1.554), (-5.237, -0.6737, 1.602), (-1.008, 5.953, 1.135), (0.0007212, 6.033, 1.14), (-3.485, -4.188, 1.098), (-5.32, 0.3776, 1.626), (-3.335, 4.771, 1.189), (-2.217, 5.467, 1.136), (-2.16, -5.227, 0.7644), (-3.012, -4.686, 0.9308), (0.01287, 0.3651, 0.8743), (-2.15, 0.3651, 0.8611), (-3.72, 0.3651, 0.8749), (-1.069, 0.3651, 0.8611), (-2.15, 2.665, 0.8611), (-2.15, -2.178, 0.7999), (0.01287, 3.038, 0.8611), (0.01287, -2.184, 0.8442), (-1.069, -2.321, 0.8064), (-1.069, 2.852, 0.8611), (-3.476, 2.323, 0.8749), (-3.476, -1.877, 0.8325), (-4.443, 0.3651, 1.055), (-3.598, 1.344, 0.8749), (-3.354, 3.358, 0.8749), (-4.139, 2.151, 0.9745), (-3.204, -3.092, 0.8488), (-3.598, -0.7561, 0.8749), (-4.139, -1.727, 0.9402), (-4.322, -0.6808, 0.9843), (-3.846, 3.072, 0.9755), (-4.322, 1.258, 1.063), (-3.771, -2.819, 0.9105), (-3.55, -3.348, 1.019), (-3.914, 3.451, 1.247), (-3.951, -2.744, 1.154), (-4.725, 0.3608, 1.356), (-4.617, 1.223, 1.36), (-3.673, 3.779, 1.175), (-4.115, 3.003, 1.258), (-3.531, 3.887, 1.15), (-4.628, -0.6432, 1.311), (-4.451, 2.072, 1.291), (-4.375, -1.707, 1.239), (-0.968, -4.724, 0.7024), (-2.077, -4.397, 0.8007), (-3.041, -3.761, 0.9492), (-0.0001779, -4.801, 0.7087), (-1.014, -3.629, 0.8585), (0.004941, -3.774, 0.8671), (-2.11, -3.404, 0.9086), (0.009142, 4.054, 1.025), (-0.908, 3.908, 1.023), (-2.035, 3.699, 1.023), (-2.077, 4.636, 1.04), (-0.9689, 4.964, 1.036), (0.007302, 5.057, 1.038), (-3.227, 4.138, 1.076)], [], [(17, 21, 175, 176), (40, 164, 163, 29), (22, 11, 8, 10), (21, 12, 177, 175), (3, 10, 21, 17), (10, 8, 12, 21), (16, 22, 10, 3), (4, 15, 182, 183), (15, 2, 181, 182), (11, 23, 32, 9, 8), (2, 18, 184, 181), (39, 166, 169, 34), (12, 24, 35, 177), (8, 9, 36, 24, 12), (38, 168, 170, 37), (36, 38, 37, 24), (9, 29, 38, 36), (29, 163, 168, 38), (33, 39, 34, 23), (7, 161, 165, 26), (7, 28, 166, 161), (32, 40, 29, 9), (23, 34, 40, 32), (34, 169, 164, 40), (35, 41, 160), (24, 37, 41, 35), (37, 170, 162, 41), (6, 30, 59, 47), (7, 26, 56, 48), (14, 1, 43, 50), (18, 2, 44, 52), (26, 18, 52, 56), (5, 14, 50, 46), (0, 31, 60, 42), (15, 4, 45, 51), (27, 6, 47, 57), (2, 15, 51, 44), (1, 19, 53, 43), (19, 27, 57, 53), (31, 20, 54, 60), (20, 28, 58, 54), (28, 7, 48, 58), (25, 0, 42, 55), (13, 25, 55, 49), (30, 13, 49, 59), (47, 59, 78, 66), (57, 47, 66, 76), (55, 42, 61, 74), (49, 55, 74, 68), (51, 45, 64, 70), (42, 60, 79, 61), (52, 44, 63, 71), (58, 48, 67, 77), (50, 43, 62, 69), (56, 52, 71, 75), (53, 57, 76, 72), (43, 53, 72, 62), (59, 49, 68, 78), (44, 51, 70, 63), (54, 58, 77, 73), (60, 54, 73, 79), (46, 50, 69, 65), (48, 56, 75, 67), (118, 119, 88, 84), (120, 121, 94, 86), (122, 123, 96, 92), (124, 122, 92, 98), (125, 126, 97, 85), (127, 128, 93, 87), (129, 130, 83, 89), (131, 125, 85, 95), (128, 132, 80, 93), (132, 124, 98, 80), (121, 133, 90, 94), (133, 134, 82, 90), (123, 120, 86, 96), (119, 135, 81, 88), (134, 129, 89, 82), (136, 131, 95, 91), (135, 136, 91, 81), (126, 127, 87, 97), (96, 86, 105, 115), (94, 90, 109, 113), (97, 87, 106, 116), (91, 95, 114, 110), (84, 88, 107, 103), (93, 80, 99, 112), (92, 96, 115, 111), (89, 83, 102, 108), (88, 81, 100, 107), (85, 97, 116, 104), (90, 82, 101, 109), (82, 89, 108, 101), (80, 98, 117, 99), (81, 91, 110, 100), (86, 94, 113, 105), (98, 92, 111, 117), (95, 85, 104, 114), (87, 93, 112, 106), (78, 68, 127, 126), (62, 72, 136, 135), (72, 76, 131, 136), (63, 70, 129, 134), (69, 62, 135, 119), (77, 67, 120, 123), (71, 63, 134, 133), (75, 71, 133, 121), (61, 79, 124, 132), (74, 61, 132, 128), (76, 66, 125, 131), (70, 64, 130, 129), (68, 74, 128, 127), (66, 78, 126, 125), (79, 73, 122, 124), (73, 77, 123, 122), (67, 75, 121, 120), (65, 69, 119, 118), (144, 103, 107, 145), (159, 114, 104, 116), (158, 149, 99, 117), (146, 140, 138, 141), (145, 107, 100, 142), (137, 144, 145, 140), (140, 145, 142, 138), (143, 137, 140, 146), (102, 143, 146, 108), (108, 146, 141, 101), (141, 138, 139, 150, 147), (101, 141, 147, 151, 109), (157, 152, 111, 115), (142, 100, 110, 153, 148), (138, 142, 148, 154, 139), (156, 155, 106, 112), (154, 148, 155, 156), (139, 154, 156, 149), (149, 156, 112, 99), (151, 147, 152, 157), (109, 151, 157, 113), (113, 157, 115, 105), (150, 139, 149, 158), (147, 150, 158, 152), (152, 158, 117, 111), (153, 110, 114, 159), (148, 153, 159, 155), (155, 159, 116, 106), (18, 26, 167, 184), (33, 167, 165, 39), (27, 160, 6), (160, 27, 19, 173), (6, 160, 162, 30), (162, 170, 13, 30), (164, 169, 20, 31), (162, 160, 41), (161, 166, 39), (165, 167, 26), (168, 163, 0, 25), (170, 168, 25, 13), (169, 166, 28, 20), (163, 164, 31, 0), (165, 161, 39), (172, 173, 19, 1), (171, 172, 1, 14), (174, 171, 14, 5), (173, 35, 160), (175, 177, 172, 171), (176, 175, 171, 174), (177, 35, 173, 172), (180, 33, 23, 11), (178, 179, 22, 16), (179, 180, 11, 22), (184, 167, 33), (181, 184, 33, 180), (183, 182, 179, 178), (182, 181, 180, 179)])
me_cube_003.polygons.foreach_set('use_smooth', [True] * 174)
_uv = me_cube_003.uv_layers.new(name='UVMap')
_uv.uv.foreach_set('vector', [0.2128, 9.5e-05, 0.2063, 0.06339, 0.1303, 0.06306, 0.1189, 0.003949, 0.407, 0.2477, 0.4051, 0.2675, 0.3574, 0.2722, 0.3576, 0.2527, 0.5032, 0.06793, 0.4894, 0.1287, 0.3598, 0.1245, 0.3608, 0.06273, 0.2063, 0.06339, 0.216, 0.1249, 0.1463, 0.1255, 0.1303, 0.06306, 0.3619, 9.345e-05, 0.3608, 0.06273, 0.2063, 0.06339, 0.2128, 9.5e-05, 0.3608, 0.06273, 0.3598, 0.1245, 0.216, 0.1249, 0.2063, 0.06339, 0.5176, 0.006072, 0.5032, 0.06793, 0.3608, 0.06273, 0.3619, 9.345e-05, 0.671, 0.02083, 0.6605, 0.073, 0.6239, 0.07137, 0.6351, 0.01632, 0.6605, 0.073, 0.6313, 0.1339, 0.6003, 0.1321, 0.6239, 0.07137, 0.4894, 0.1287, 0.4671, 0.1968, 0.4127, 0.2046, 0.3585, 0.2054, 0.3598, 0.1245, 0.6313, 0.1339, 0.5893, 0.1939, 0.5672, 0.1935, 0.6003, 0.1321, 0.5072, 0.2241, 0.5035, 0.2408, 0.452, 0.2578, 0.4563, 0.238, 0.216, 0.1249, 0.2429, 0.1869, 0.1885, 0.185, 0.1463, 0.1255, 0.3598, 0.1245, 0.3585, 0.2054, 0.2967, 0.1966, 0.2429, 0.1869, 0.216, 0.1249, 0.3005, 0.245, 0.3023, 0.2662, 0.2444, 0.2518, 0.2494, 0.2341, 0.2967, 0.1966, 0.3005, 0.245, 0.2494, 0.2341, 0.2429, 0.1869, 0.3585, 0.2054, 0.3576, 0.2527, 0.3005, 0.245, 0.2967, 0.1966, 0.3576, 0.2527, 0.3574, 0.2722, 0.3023, 0.2662, 0.3005, 0.245, 0.5181, 0.1858, 0.5072, 0.2241, 0.4563, 0.238, 0.4671, 0.1968, 0.5404, 0.2385, 0.5283, 0.2308, 0.5462, 0.2174, 0.5654, 0.2183, 0.5404, 0.2385, 0.5011, 0.2614, 0.5035, 0.2408, 0.5283, 0.2308, 0.4127, 0.2046, 0.407, 0.2477, 0.3576, 0.2527, 0.3585, 0.2054, 0.4671, 0.1968, 0.4563, 0.238, 0.407, 0.2477, 0.4127, 0.2046, 0.4563, 0.238, 0.452, 0.2578, 0.4051, 0.2675, 0.407, 0.2477, 0.1885, 0.185, 0.1925, 0.2126, 0.1545, 0.2059, 0.2429, 0.1869, 0.2494, 0.2341, 0.1925, 0.2126, 0.1885, 0.185, 0.2494, 0.2341, 0.2444, 0.2518, 0.1873, 0.2287, 0.1925, 0.2126, 0.1527, 0.227, 0.1924, 0.2523, 0.1909, 0.2611, 0.1493, 0.2352, 0.5404, 0.2385, 0.5654, 0.2183, 0.5712, 0.222, 0.5437, 0.2436, 0.03484, 0.06509, 0.05941, 0.1273, 0.05393, 0.1312, 0.02875, 0.06815, 0.5893, 0.1939, 0.6313, 0.1339, 0.6386, 0.1377, 0.5966, 0.1987, 0.5654, 0.2183, 0.5893, 0.1939, 0.5966, 0.1987, 0.5712, 0.222, 0.02556, 0.01162, 0.03484, 0.06509, 0.02875, 0.06815, 0.01908, 0.01221, 0.3573, 0.2949, 0.4031, 0.2912, 0.404, 0.2995, 0.358, 0.3035, 0.6605, 0.073, 0.671, 0.02083, 0.6789, 0.02145, 0.6679, 0.07603, 0.1212, 0.2012, 0.1527, 0.227, 0.1493, 0.2352, 0.1153, 0.2075, 0.6313, 0.1339, 0.6605, 0.073, 0.6679, 0.07603, 0.6386, 0.1377, 0.05941, 0.1273, 0.09317, 0.1736, 0.08764, 0.1789, 0.05393, 0.1312, 0.09317, 0.1736, 0.1212, 0.2012, 0.1153, 0.2075, 0.08764, 0.1789, 0.4031, 0.2912, 0.4485, 0.2812, 0.4496, 0.2885, 0.404, 0.2995, 0.4485, 0.2812, 0.5011, 0.2614, 0.502, 0.2678, 0.4496, 0.2885, 0.5011, 0.2614, 0.5404, 0.2385, 0.5437, 0.2436, 0.502, 0.2678, 0.3039, 0.2907, 0.3573, 0.2949, 0.358, 0.3035, 0.303, 0.2993, 0.2447, 0.2772, 0.3039, 0.2907, 0.303, 0.2993, 0.2426, 0.2853, 0.1924, 0.2523, 0.2447, 0.2772, 0.2426, 0.2853, 0.1909, 0.2611, 0.1493, 0.2352, 0.1909, 0.2611, 0.1867, 0.2665, 0.1435, 0.2392, 0.1153, 0.2075, 0.1493, 0.2352, 0.1435, 0.2392, 0.108, 0.2101, 0.303, 0.2993, 0.358, 0.3035, 0.3584, 0.3102, 0.3013, 0.3058, 0.2426, 0.2853, 0.303, 0.2993, 0.3013, 0.3058, 0.2387, 0.291, 0.6679, 0.07603, 0.6789, 0.02145, 0.6876, 0.02283, 0.6759, 0.07812, 0.358, 0.3035, 0.404, 0.2995, 0.4055, 0.3061, 0.3584, 0.3102, 0.5966, 0.1987, 0.6386, 0.1377, 0.6444, 0.1423, 0.6015, 0.2028, 0.502, 0.2678, 0.5437, 0.2436, 0.5473, 0.249, 0.5042, 0.2743, 0.02875, 0.06815, 0.05393, 0.1312, 0.04636, 0.1337, 0.02024, 0.06946, 0.5712, 0.222, 0.5966, 0.1987, 0.6015, 0.2028, 0.5748, 0.2271, 0.08764, 0.1789, 0.1153, 0.2075, 0.108, 0.2101, 0.07957, 0.1813, 0.05393, 0.1312, 0.08764, 0.1789, 0.07957, 0.1813, 0.04636, 0.1337, 0.1909, 0.2611, 0.2426, 0.2853, 0.2387, 0.291, 0.1867, 0.2665, 0.6386, 0.1377, 0.6679, 0.07603, 0.6759, 0.07812, 0.6444, 0.1423, 0.4496, 0.2885, 0.502, 0.2678, 0.5042, 0.2743, 0.451, 0.2951, 0.404, 0.2995, 0.4496, 0.2885, 0.451, 0.2951, 0.4055, 0.3061, 0.01908, 0.01221, 0.02875, 0.06815, 0.02024, 0.06946, 0.01073, 0.01329, 0.5437, 0.2436, 0.5712, 0.222, 0.5748, 0.2271, 0.5473, 0.249, 0.3006, 0.9999, 0.2441, 0.9899, 0.2465, 0.9831, 0.302, 0.9921, 0.07126, 0.4475, 0.09529, 0.4207, 0.1003, 0.4252, 0.07638, 0.4517, 0.01936, 0.5454, 0.04275, 0.4914, 0.04813, 0.4944, 0.0252, 0.5473, 0.005418, 0.5915, 0.01936, 0.5454, 0.0252, 0.5473, 0.01146, 0.5929, 0.07092, 0.8659, 0.04249, 0.8204, 0.04826, 0.8172, 0.07634, 0.8617, 0.01747, 0.7662, 0.003771, 0.701, 0.009747, 0.6995, 0.02341, 0.7639, 0.2523, 0.327, 0.309, 0.3202, 0.3094, 0.3281, 0.2537, 0.3348, 0.1041, 0.9026, 0.07092, 0.8659, 0.07634, 0.8617, 0.1084, 0.8973, 0.003771, 0.701, 9.345e-05, 0.6413, 0.006343, 0.6415, 0.009747, 0.6995, 9.345e-05, 0.6413, 0.005418, 0.5915, 0.01146, 0.5929, 0.006343, 0.6415, 0.09529, 0.4207, 0.1219, 0.3947, 0.126, 0.4002, 0.1003, 0.4252, 0.1219, 0.3947, 0.1849, 0.3552, 0.1881, 0.3616, 0.126, 0.4002, 0.04275, 0.4914, 0.07126, 0.4475, 0.07638, 0.4517, 0.04813, 0.4944, 0.2441, 0.9899, 0.1796, 0.9642, 0.1831, 0.9579, 0.2465, 0.9831, 0.1849, 0.3552, 0.2523, 0.327, 0.2537, 0.3348, 0.1881, 0.3616, 0.1325, 0.931, 0.1041, 0.9026, 0.1084, 0.8973, 0.1366, 0.9252, 0.1796, 0.9642, 0.1325, 0.931, 0.1366, 0.9252, 0.1831, 0.9579, 0.04249, 0.8204, 0.01747, 0.7662, 0.02341, 0.7639, 0.04826, 0.8172, 0.04813, 0.4944, 0.07638, 0.4517, 0.08127, 0.4557, 0.05418, 0.497, 0.1003, 0.4252, 0.126, 0.4002, 0.1293, 0.4052, 0.1049, 0.429, 0.04826, 0.8172, 0.02341, 0.7639, 0.02905, 0.7596, 0.05327, 0.8128, 0.1366, 0.9252, 0.1084, 0.8973, 0.1113, 0.8902, 0.1379, 0.9174, 0.302, 0.9921, 0.2465, 0.9831, 0.2471, 0.9697, 0.3028, 0.9786, 0.009747, 0.6995, 0.006343, 0.6415, 0.01282, 0.6423, 0.01636, 0.6981, 0.0252, 0.5473, 0.04813, 0.4944, 0.05418, 0.497, 0.0313, 0.549, 0.2537, 0.3348, 0.3094, 0.3281, 0.3098, 0.3364, 0.2552, 0.3428, 0.2465, 0.9831, 0.1831, 0.9579, 0.1856, 0.948, 0.2471, 0.9697, 0.07634, 0.8617, 0.04826, 0.8172, 0.05327, 0.8128, 0.08003, 0.8559, 0.126, 0.4002, 0.1881, 0.3616, 0.1924, 0.367, 0.1293, 0.4052, 0.1881, 0.3616, 0.2537, 0.3348, 0.2552, 0.3428, 0.1924, 0.367, 0.006343, 0.6415, 0.01146, 0.5929, 0.01792, 0.5948, 0.01282, 0.6423, 0.1831, 0.9579, 0.1366, 0.9252, 0.1379, 0.9174, 0.1856, 0.948, 0.07638, 0.4517, 0.1003, 0.4252, 0.1049, 0.429, 0.08127, 0.4557, 0.01146, 0.5929, 0.0252, 0.5473, 0.0313, 0.549, 0.01792, 0.5948, 0.1084, 0.8973, 0.07634, 0.8617, 0.08003, 0.8559, 0.1113, 0.8902, 0.02341, 0.7639, 0.009747, 0.6995, 0.01636, 0.6981, 0.02905, 0.7596, 0.1867, 0.2665, 0.2387, 0.291, 0.2344, 0.2995, 0.1806, 0.2743, 0.04636, 0.1337, 0.07957, 0.1813, 0.06997, 0.1852, 0.03662, 0.137, 0.07957, 0.1813, 0.108, 0.2101, 0.09892, 0.2141, 0.06997, 0.1852, 0.6444, 0.1423, 0.6759, 0.07812, 0.686, 0.08154, 0.6531, 0.1476, 0.02024, 0.06946, 0.04636, 0.1337, 0.03662, 0.137, 0.01019, 0.07153, 0.5042, 0.2743, 0.5473, 0.249, 0.554, 0.2559, 0.5093, 0.2823, 0.6015, 0.2028, 0.6444, 0.1423, 0.6531, 0.1476, 0.6096, 0.2086, 0.5748, 0.2271, 0.6015, 0.2028, 0.6096, 0.2086, 0.5822, 0.2336, 0.3584, 0.3102, 0.4055, 0.3061, 0.4079, 0.3153, 0.3584, 0.32, 0.3013, 0.3058, 0.3584, 0.3102, 0.3584, 0.32, 0.2987, 0.3151, 0.108, 0.2101, 0.1435, 0.2392, 0.1361, 0.2454, 0.09892, 0.2141, 0.6759, 0.07812, 0.6876, 0.02283, 0.6982, 0.02519, 0.686, 0.08154, 0.2387, 0.291, 0.3013, 0.3058, 0.2987, 0.3151, 0.2344, 0.2995, 0.1435, 0.2392, 0.1867, 0.2665, 0.1806, 0.2743, 0.1361, 0.2454, 0.4055, 0.3061, 0.451, 0.2951, 0.4547, 0.304, 0.4079, 0.3153, 0.451, 0.2951, 0.5042, 0.2743, 0.5093, 0.2823, 0.4547, 0.304, 0.5473, 0.249, 0.5748, 0.2271, 0.5822, 0.2336, 0.554, 0.2559, 0.01073, 0.01329, 0.02024, 0.06946, 0.01019, 0.07153, 9.345e-05, 0.01444, 0.3114, 0.7926, 0.3028, 0.9786, 0.2471, 0.9697, 0.2494, 0.7986, 0.09527, 0.822, 0.1113, 0.8902, 0.08003, 0.8559, 0.05327, 0.8128, 0.06731, 0.593, 0.06027, 0.6433, 0.01282, 0.6423, 0.01792, 0.5948, 0.2526, 0.5041, 0.2522, 0.6456, 0.1907, 0.6449, 0.1915, 0.5149, 0.2494, 0.7986, 0.2471, 0.9697, 0.1856, 0.948, 0.1879, 0.7889, 0.314, 0.6462, 0.3114, 0.7926, 0.2494, 0.7986, 0.2522, 0.6456, 0.2522, 0.6456, 0.2494, 0.7986, 0.1879, 0.7889, 0.1907, 0.6449, 0.314, 0.4929, 0.314, 0.6462, 0.2522, 0.6456, 0.2526, 0.5041, 0.3098, 0.3364, 0.314, 0.4929, 0.2526, 0.5041, 0.2552, 0.3428, 0.2552, 0.3428, 0.2526, 0.5041, 0.1915, 0.5149, 0.1924, 0.367, 0.1915, 0.5149, 0.1907, 0.6449, 0.1021, 0.6438, 0.1096, 0.5889, 0.1171, 0.5342, 0.1924, 0.367, 0.1915, 0.5149, 0.1171, 0.5342, 0.124, 0.477, 0.1293, 0.4052, 0.09613, 0.4925, 0.07976, 0.5433, 0.0313, 0.549, 0.05418, 0.497, 0.1879, 0.7889, 0.1856, 0.948, 0.1379, 0.9174, 0.1266, 0.8387, 0.1139, 0.7699, 0.1907, 0.6449, 0.1879, 0.7889, 0.1139, 0.7699, 0.1081, 0.7068, 0.1021, 0.6438, 0.06706, 0.702, 0.07656, 0.7605, 0.02905, 0.7596, 0.01636, 0.6981, 0.1081, 0.7068, 0.1139, 0.7699, 0.07656, 0.7605, 0.06706, 0.702, 0.1021, 0.6438, 0.1081, 0.7068, 0.06706, 0.702, 0.06027, 0.6433, 0.06027, 0.6433, 0.06706, 0.702, 0.01636, 0.6981, 0.01282, 0.6423, 0.124, 0.477, 0.1171, 0.5342, 0.07976, 0.5433, 0.09613, 0.4925, 0.1293, 0.4052, 0.124, 0.477, 0.09613, 0.4925, 0.1049, 0.429, 0.1049, 0.429, 0.09613, 0.4925, 0.05418, 0.497, 0.08127, 0.4557, 0.1096, 0.5889, 0.1021, 0.6438, 0.06027, 0.6433, 0.06731, 0.593, 0.1171, 0.5342, 0.1096, 0.5889, 0.06731, 0.593, 0.07976, 0.5433, 0.07976, 0.5433, 0.06731, 0.593, 0.01792, 0.5948, 0.0313, 0.549, 0.1266, 0.8387, 0.1379, 0.9174, 0.1113, 0.8902, 0.09527, 0.822, 0.1139, 0.7699, 0.1266, 0.8387, 0.09527, 0.822, 0.07656, 0.7605, 0.07656, 0.7605, 0.09527, 0.822, 0.05327, 0.8128, 0.02905, 0.7596, 0.5893, 0.1939, 0.5654, 0.2183, 0.5527, 0.21, 0.5672, 0.1935, 0.5181, 0.1858, 0.5527, 0.21, 0.5462, 0.2174, 0.5072, 0.2241, 0.1212, 0.2012, 0.1545, 0.2059, 0.1527, 0.227, 0.1545, 0.2059, 0.1212, 0.2012, 0.09317, 0.1736, 0.129, 0.1798, 0.1527, 0.227, 0.1545, 0.2059, 0.1873, 0.2287, 0.1924, 0.2523, 0.1873, 0.2287, 0.2444, 0.2518, 0.2447, 0.2772, 0.1924, 0.2523, 0.4051, 0.2675, 0.452, 0.2578, 0.4485, 0.2812, 0.4031, 0.2912, 0.1873, 0.2287, 0.1545, 0.2059, 0.1925, 0.2126, 0.5283, 0.2308, 0.5035, 0.2408, 0.5072, 0.2241, 0.5462, 0.2174, 0.5527, 0.21, 0.5654, 0.2183, 0.3023, 0.2662, 0.3574, 0.2722, 0.3573, 0.2949, 0.3039, 0.2907, 0.2444, 0.2518, 0.3023, 0.2662, 0.3039, 0.2907, 0.2447, 0.2772, 0.452, 0.2578, 0.5035, 0.2408, 0.5011, 0.2614, 0.4485, 0.2812, 0.3574, 0.2722, 0.4051, 0.2675, 0.4031, 0.2912, 0.3573, 0.2949, 0.5462, 0.2174, 0.5283, 0.2308, 0.5072, 0.2241, 0.08951, 0.1264, 0.129, 0.1798, 0.09317, 0.1736, 0.05941, 0.1273, 0.06656, 0.06415, 0.08951, 0.1264, 0.05941, 0.1273, 0.03484, 0.06509, 0.05756, 0.008406, 0.06656, 0.06415, 0.03484, 0.06509, 0.02556, 0.01162, 0.129, 0.1798, 0.1885, 0.185, 0.1545, 0.2059, 0.1303, 0.06306, 0.1463, 0.1255, 0.08951, 0.1264, 0.06656, 0.06415, 0.1189, 0.003949, 0.1303, 0.06306, 0.06656, 0.06415, 0.05756, 0.008406, 0.1463, 0.1255, 0.1885, 0.185, 0.129, 0.1798, 0.08951, 0.1264, 0.5478, 0.1257, 0.5181, 0.1858, 0.4671, 0.1968, 0.4894, 0.1287, 0.5769, 0.01059, 0.5642, 0.06277, 0.5032, 0.06793, 0.5176, 0.006072, 0.5642, 0.06277, 0.5478, 0.1257, 0.4894, 0.1287, 0.5032, 0.06793, 0.5672, 0.1935, 0.5527, 0.21, 0.5181, 0.1858, 0.6003, 0.1321, 0.5672, 0.1935, 0.5181, 0.1858, 0.5478, 0.1257, 0.6351, 0.01632, 0.6239, 0.07137, 0.5642, 0.06277, 0.5769, 0.01059, 0.6239, 0.07137, 0.6003, 0.1321, 0.5478, 0.1257, 0.5642, 0.06277])
me_cube_003.materials.append(mat_material)
me_cube_003.use_remesh_preserve_volume = False
me_cube_003.use_remesh_preserve_attributes = False
me_cube_003.use_mirror_vertex_groups = False
me_cube_003.update()
me_cube_002 = bpy.data.meshes.new('Cube.002')
me_cube_002.from_pydata([(-1.009, -0.9628, 0.2653), (-0.9721, -0.9536, 0.9201), (-1.065, 0.8866, 0.3168), (-1.065, 0.8643, 0.9871), (-0.00578, 1.384, 0.3241), (-0.00578, 1.351, 1.058), (-0.00522, -1.549, 0.2529), (-0.00522, -1.514, 0.9545), (-1.254, -0.06907, 0.2858), (-1.009, -0.9628, 0.4132), (-1.178, -0.06907, 0.9795), (-1.065, 0.8866, 0.4132), (-0.5914, 1.253, 0.2995), (-0.579, -1.355, 0.9545), (-0.5373, 1.253, 1.0), (-0.579, -1.39, 0.2623), (-0.008674, -0.1222, 1.83), (-0.00522, -1.585, 0.4472), (-0.00578, 1.384, 0.4472), (-0.5758, 1.253, 0.4472), (-0.5044, -0.1222, 1.738), (-0.579, -1.427, 0.4472), (-1.261, -0.06907, 0.4472), (-1.176, -0.4877, 0.285), (-0.006947, -0.8513, 1.704), (-1.122, -0.4877, 0.9423), (-0.5084, -0.785, 1.632), (-1.176, -0.4877, 0.4302), (-1.178, 0.3385, 1.02), (-1.246, 0.3385, 0.2991), (-0.008674, 0.6968, 1.633), (-0.5003, 0.6313, 1.615), (-1.246, 0.3385, 0.4302), (-0.8317, -0.9064, 1.251), (-0.8805, 0.7536, 1.251), (-0.9784, 0.3049, 1.367), (-1.015, -0.1087, 1.412), (-0.9784, -0.49, 1.381), (-0.5176, 0.9769, 1.31), (-0.523, -1.077, 1.367), (-0.008026, -1.192, 1.404), (-0.007366, 1.062, 1.347), (-0.5022, 0.3094, 1.71), (-0.008674, 0.3061, 1.802), (-0.5068, -0.4842, 1.736), (-0.007658, -0.5045, 1.818), (-1.009, -0.9628, -0.05342), (-1.065, 0.8866, -0.001907), (-0.00578, 1.384, 0.005321), (-0.00522, -1.549, -0.06583), (-1.254, -0.06907, -0.03291), (-0.5914, 1.253, -0.01921), (-0.579, -1.39, -0.0564), (-1.176, -0.4877, -0.03373), (-1.246, 0.3385, -0.01963), (-1.116, -1.02, 0.2653), (-1.158, 0.9728, 0.3168), (0.002901, 1.478, 0.3241), (-0.0002565, -1.643, 0.2529), (-1.399, -0.0764, 0.2858), (-0.6135, 1.369, 0.2995), (-0.6318, -1.493, 0.2623), (-1.314, -0.5184, 0.285), (-1.383, 0.386, 0.2991), (-1.116, -1.02, -0.05342), (-1.158, 0.9728, -0.001907), (0.002901, 1.478, 0.005321), (-0.0002565, -1.643, -0.06583), (-1.399, -0.0764, -0.03291), (-0.6135, 1.369, -0.01921), (-0.6318, -1.493, -0.0564), (-1.314, -0.5184, -0.03373), (-1.383, 0.386, -0.01963)], [], [(32, 28, 3, 11), (21, 13, 1, 9), (14, 3, 34), (19, 14, 5, 18), (12, 19, 18, 4), (2, 11, 19, 12), (11, 3, 14, 19), (41, 38, 31, 30), (30, 31, 42, 43), (25, 37, 36, 10), (15, 21, 9, 0), (6, 17, 21, 15), (17, 7, 13, 21), (29, 32, 11, 2), (23, 27, 22, 8), (27, 25, 10, 22), (9, 1, 25, 27), (0, 9, 27, 23), (16, 20, 44, 45), (37, 26, 44), (8, 22, 32, 29), (34, 38, 14), (5, 14, 38, 41), (22, 10, 28, 32), (3, 28, 34), (33, 26, 37), (25, 1, 33), (37, 25, 33), (1, 13, 33), (13, 39, 33), (35, 28, 10, 36), (34, 28, 35), (20, 42, 35, 36), (34, 35, 31), (38, 34, 31), (33, 39, 26), (7, 40, 39, 13), (24, 26, 39, 40), (35, 42, 31), (43, 42, 20, 16), (44, 20, 36, 37), (45, 44, 26, 24), (46, 52, 70, 64), (48, 51, 69, 66), (54, 50, 68, 72), (23, 8, 59, 62), (52, 49, 67, 70), (12, 4, 57, 60), (0, 23, 62, 55), (61, 55, 64, 70), (58, 61, 70, 67), (62, 59, 68, 71), (63, 56, 65, 72), (60, 57, 66, 69), (56, 60, 69, 65), (55, 62, 71, 64), (59, 63, 72, 68), (15, 0, 55, 61), (8, 29, 63, 59), (29, 2, 56, 63), (2, 12, 60, 56), (50, 53, 71, 68), (47, 54, 72, 65), (53, 46, 64, 71), (51, 47, 65, 69), (6, 15, 61, 58)])
me_cube_002.polygons.foreach_set('use_smooth', [1, 1, 1, 1, 1, 1, 1, 1, 1, 1, 1, 1, 1, 1, 1, 1, 1, 1, 1, 1, 1, 1, 1, 1, 1, 1, 1, 1, 1, 1, 1, 1, 1, 1, 1, 1, 1, 1, 1, 1, 1, 1, 0, 0, 0, 1, 0, 1, 1, 1, 1, 1, 1, 1, 1, 1, 1, 1, 1, 1, 1, 0, 0, 0, 0, 1])
me_cube_002.use_remesh_preserve_volume = False
me_cube_002.use_remesh_preserve_attributes = False
me_cube_002.use_mirror_vertex_groups = False
me_cube_002.update()

# ---- objects
ob_hat001 = bpy.data.objects.new('hat001', me_cube)
ob_lamp = bpy.data.objects.new('Lamp', light_lamp)
ob_camera = bpy.data.objects.new('Camera', cam_camera)
ob_hat001_001 = bpy.data.objects.new('hat001.001', me_cube_003)
ob_cube_001 = bpy.data.objects.new('Cube.001', me_cube_002)

# ---- transforms, parenting, visibility, modifiers, constraints
ob_hat001.location = (0.0, 0.0, 0.0)
ob_hat001.lock_rotations_4d = False
ob_hat001.empty_display_type = 'ARROWS'
ob_hat001.lineart.crease_threshold = 0.0
_m = ob_hat001.modifiers.new('Mirror', 'MIRROR')
_m.merge_threshold = 0.5
_m = ob_hat001.modifiers.new('Subsurf', 'SUBSURF')
_m.uv_smooth = 'PRESERVE_CORNERS'
_m.quality = 2
_m.levels = 2
_m.show_only_control_edges = False
ob_lamp.location = (-4.934, -3.902, 8.071)
ob_lamp.rotation_euler = (0.6503, 0.05522, 1.866)
ob_lamp.lock_rotations_4d = False
ob_lamp.empty_display_type = 'ARROWS'
ob_lamp.color = (0.0, 0.0, 0.0, 0.0)
ob_lamp.lineart.crease_threshold = 0.0
ob_camera.location = (7.481, -6.508, 5.344)
ob_camera.rotation_euler = (1.109, 0.01082, 0.8149)
ob_camera.lock_rotations_4d = False
ob_camera.empty_display_type = 'ARROWS'
ob_camera.color = (0.0, 0.0, 0.0, 0.0)
ob_camera.display_type = 'WIRE'
ob_camera.lineart.crease_threshold = 0.0
ob_hat001_001.location = (0.0, 0.0, 0.0)
ob_hat001_001.lock_rotations_4d = False
ob_hat001_001.empty_display_type = 'ARROWS'
ob_hat001_001.lineart.crease_threshold = 0.0
_m = ob_hat001_001.modifiers.new('Mirror', 'MIRROR')
_m = ob_hat001_001.modifiers.new('Subsurf', 'SUBSURF')
_m.uv_smooth = 'PRESERVE_CORNERS'
_m.quality = 2
_m.levels = 2
_m.show_only_control_edges = False
ob_cube_001.location = (-0.005313, 0.3625, 0.9182)
ob_cube_001.scale = (1.934, 1.934, 1.934)
ob_cube_001.lineart.crease_threshold = 0.0
_m = ob_cube_001.modifiers.new('Mirror', 'MIRROR')
_m.merge_threshold = 0.5
_m = ob_cube_001.modifiers.new('Subsurf', 'SUBSURF')
_m.uv_smooth = 'PRESERVE_CORNERS'
_m.quality = 2
_m.levels = 2
_m.show_only_control_edges = False

# ---- collection membership
col_collection_1.objects.link(ob_hat001)
col_collection_1.objects.link(ob_lamp)
col_collection_1.objects.link(ob_camera)
col_collection_2.objects.link(ob_hat001_001)
col_collection_2.objects.link(ob_cube_001)

# ---- scene / render settings (as saved in the file)
scene.camera = ob_camera
scene.frame_start = 1; scene.frame_end = 250; scene.frame_set(1)
scene.render.engine = 'BLENDER_EEVEE_NEXT'
scene.render.resolution_percentage = 50
scene.render.dither_intensity = 0.0
scene.cycles.use_denoising = False
scene.cycles.samples = 10
scene.cycles.sampling_pattern = 'TABULATED_SOBOL'
scene.cycles.light_sampling_threshold = 0.0
scene.cycles.use_adaptive_sampling = False
scene.cycles.use_light_tree = False
scene.cycles.blur_glossy = 0.0
scene.cycles.pixel_filter_type = 'GAUSSIAN'
scene.cycles.sample_clamp_indirect = 0.0
scene.view_settings.view_transform = 'Standard'
bpy.context.view_layer.update()
